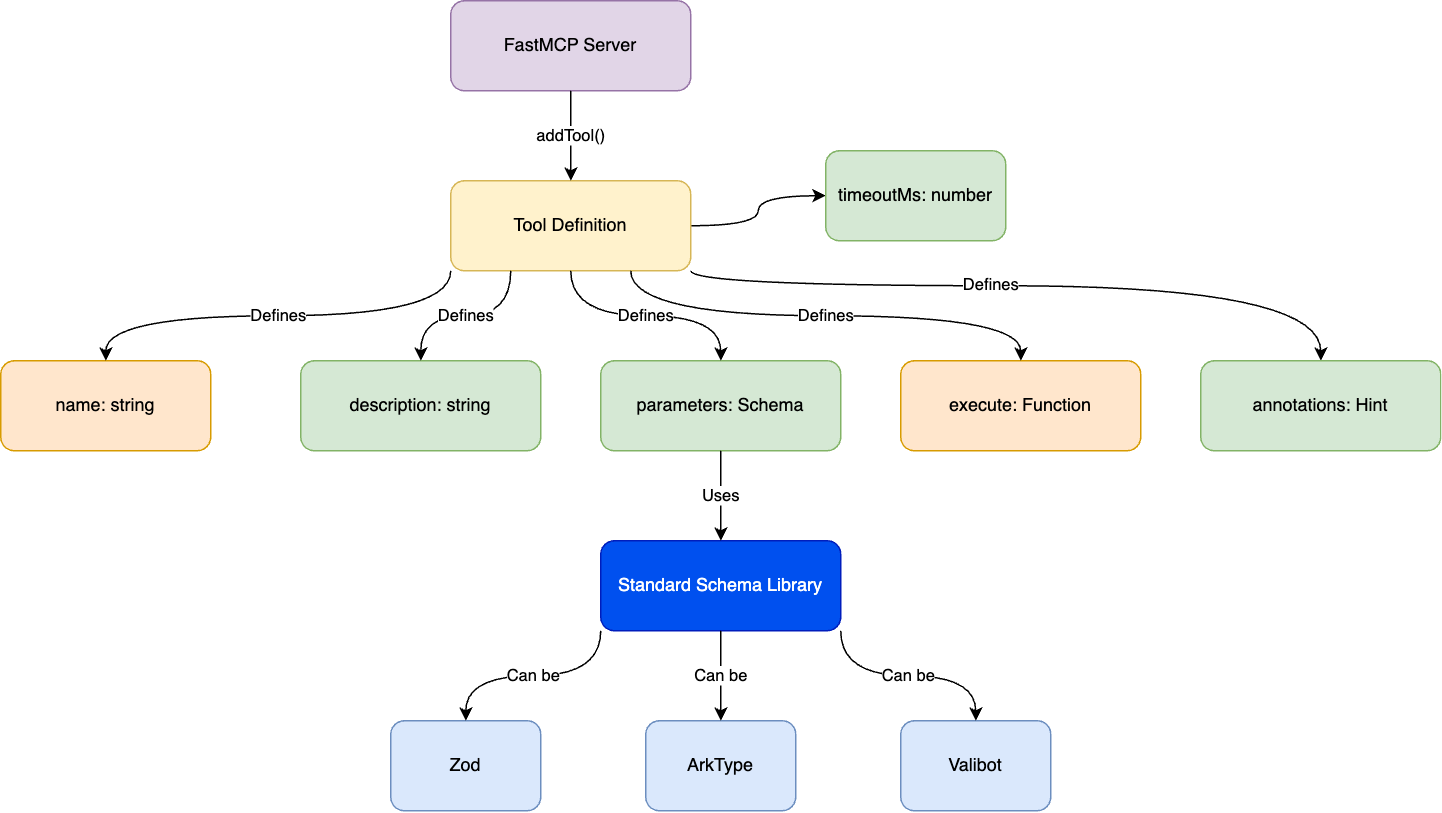

The diagram above was exported from draw.io. Its source (the exported page's mxGraphModel, read from the mxfile embedded in the PNG):
<mxGraphModel dx="1223" dy="1012" grid="1" gridSize="10" guides="1" tooltips="1" connect="1" arrows="1" fold="1" page="1" pageScale="1" pageWidth="827" pageHeight="1169" math="0" shadow="0">
  <root>
    <mxCell id="0" />
    <mxCell id="1" parent="0" />
    <mxCell id="2" value="FastMCP Server" style="rounded=1;whiteSpace=wrap;html=1;fillColor=#e1d5e7;strokeColor=#9673a6;" vertex="1" parent="1">
      <mxGeometry x="340" y="40" width="160" height="60" as="geometry" />
    </mxCell>
    <mxCell id="3" style="edgeStyle=orthogonalEdgeStyle;rounded=0;orthogonalLoop=1;jettySize=auto;html=1;exitX=1;exitY=1;exitDx=0;exitDy=0;curved=1;" edge="1" source="6" target="24" parent="1">
      <mxGeometry relative="1" as="geometry">
        <Array as="points">
          <mxPoint x="500" y="230" />
          <mxPoint x="920" y="230" />
        </Array>
      </mxGeometry>
    </mxCell>
    <mxCell id="4" value="Defines" style="edgeLabel;html=1;align=center;verticalAlign=middle;resizable=0;points=[];" vertex="1" connectable="0" parent="3">
      <mxGeometry x="-0.1263" y="1" relative="1" as="geometry">
        <mxPoint as="offset" />
      </mxGeometry>
    </mxCell>
    <mxCell id="5" style="edgeStyle=orthogonalEdgeStyle;rounded=0;orthogonalLoop=1;jettySize=auto;html=1;exitX=1;exitY=0.5;exitDx=0;exitDy=0;curved=1;" edge="1" source="6" target="25" parent="1">
      <mxGeometry relative="1" as="geometry" />
    </mxCell>
    <mxCell id="6" value="Tool Definition" style="rounded=1;whiteSpace=wrap;html=1;fillColor=#fff2cc;strokeColor=#d6b656;" vertex="1" parent="1">
      <mxGeometry x="340" y="160" width="160" height="60" as="geometry" />
    </mxCell>
    <mxCell id="7" value="name: string" style="rounded=1;whiteSpace=wrap;html=1;fillColor=#ffe6cc;strokeColor=#d79b00;" vertex="1" parent="1">
      <mxGeometry x="40" y="280" width="140" height="60" as="geometry" />
    </mxCell>
    <mxCell id="8" value="description: string" style="rounded=1;whiteSpace=wrap;html=1;fillColor=#d5e8d4;strokeColor=#82b366;" vertex="1" parent="1">
      <mxGeometry x="240" y="280" width="160" height="60" as="geometry" />
    </mxCell>
    <mxCell id="9" value="parameters: Schema" style="rounded=1;whiteSpace=wrap;html=1;fillColor=#d5e8d4;strokeColor=#82b366;" vertex="1" parent="1">
      <mxGeometry x="440" y="280" width="160" height="60" as="geometry" />
    </mxCell>
    <mxCell id="10" value="execute: Function" style="rounded=1;whiteSpace=wrap;html=1;fillColor=#ffe6cc;strokeColor=#d79b00;" vertex="1" parent="1">
      <mxGeometry x="640" y="280" width="160" height="60" as="geometry" />
    </mxCell>
    <mxCell id="11" value="Standard Schema Library" style="rounded=1;whiteSpace=wrap;html=1;fillColor=#0050ef;strokeColor=#001DBC;fontColor=#ffffff;" vertex="1" parent="1">
      <mxGeometry x="440" y="400" width="160" height="60" as="geometry" />
    </mxCell>
    <mxCell id="12" value="Zod" style="rounded=1;whiteSpace=wrap;html=1;fillColor=#dae8fc;strokeColor=#6c8ebf;" vertex="1" parent="1">
      <mxGeometry x="300" y="520" width="100" height="60" as="geometry" />
    </mxCell>
    <mxCell id="13" value="ArkType" style="rounded=1;whiteSpace=wrap;html=1;fillColor=#dae8fc;strokeColor=#6c8ebf;" vertex="1" parent="1">
      <mxGeometry x="470" y="520" width="100" height="60" as="geometry" />
    </mxCell>
    <mxCell id="14" value="Valibot" style="rounded=1;whiteSpace=wrap;html=1;fillColor=#dae8fc;strokeColor=#6c8ebf;" vertex="1" parent="1">
      <mxGeometry x="640" y="520" width="100" height="60" as="geometry" />
    </mxCell>
    <mxCell id="15" value="addTool()" style="edgeStyle=orthogonalEdgeStyle;curved=1;rounded=0;orthogonalLoop=1;jettySize=auto;html=1;exitX=0.5;exitY=1;exitDx=0;exitDy=0;entryX=0.5;entryY=0;entryDx=0;entryDy=0;" edge="1" source="2" target="6" parent="1">
      <mxGeometry relative="1" as="geometry" />
    </mxCell>
    <mxCell id="16" value="Defines" style="edgeStyle=orthogonalEdgeStyle;curved=1;rounded=0;orthogonalLoop=1;jettySize=auto;html=1;exitX=0;exitY=1;exitDx=0;exitDy=0;entryX=0.5;entryY=0;entryDx=0;entryDy=0;" edge="1" source="6" target="7" parent="1">
      <mxGeometry relative="1" as="geometry" />
    </mxCell>
    <mxCell id="17" value="Defines" style="edgeStyle=orthogonalEdgeStyle;curved=1;rounded=0;orthogonalLoop=1;jettySize=auto;html=1;exitX=0.25;exitY=1;exitDx=0;exitDy=0;entryX=0.5;entryY=0;entryDx=0;entryDy=0;" edge="1" source="6" target="8" parent="1">
      <mxGeometry relative="1" as="geometry" />
    </mxCell>
    <mxCell id="18" value="Defines" style="edgeStyle=orthogonalEdgeStyle;curved=1;rounded=0;orthogonalLoop=1;jettySize=auto;html=1;exitX=0.5;exitY=1;exitDx=0;exitDy=0;entryX=0.5;entryY=0;entryDx=0;entryDy=0;" edge="1" source="6" target="9" parent="1">
      <mxGeometry relative="1" as="geometry" />
    </mxCell>
    <mxCell id="19" value="Defines" style="edgeStyle=orthogonalEdgeStyle;curved=1;rounded=0;orthogonalLoop=1;jettySize=auto;html=1;exitX=0.75;exitY=1;exitDx=0;exitDy=0;entryX=0.5;entryY=0;entryDx=0;entryDy=0;" edge="1" source="6" target="10" parent="1">
      <mxGeometry relative="1" as="geometry" />
    </mxCell>
    <mxCell id="20" value="Uses" style="edgeStyle=orthogonalEdgeStyle;curved=1;rounded=0;orthogonalLoop=1;jettySize=auto;html=1;exitX=0.5;exitY=1;exitDx=0;exitDy=0;entryX=0.5;entryY=0;entryDx=0;entryDy=0;" edge="1" source="9" target="11" parent="1">
      <mxGeometry relative="1" as="geometry" />
    </mxCell>
    <mxCell id="21" value="Can be" style="edgeStyle=orthogonalEdgeStyle;curved=1;rounded=0;orthogonalLoop=1;jettySize=auto;html=1;exitX=0;exitY=1;exitDx=0;exitDy=0;entryX=0.5;entryY=0;entryDx=0;entryDy=0;" edge="1" source="11" target="12" parent="1">
      <mxGeometry relative="1" as="geometry" />
    </mxCell>
    <mxCell id="22" value="Can be" style="edgeStyle=orthogonalEdgeStyle;curved=1;rounded=0;orthogonalLoop=1;jettySize=auto;html=1;exitX=0.5;exitY=1;exitDx=0;exitDy=0;entryX=0.5;entryY=0;entryDx=0;entryDy=0;" edge="1" source="11" target="13" parent="1">
      <mxGeometry relative="1" as="geometry" />
    </mxCell>
    <mxCell id="23" value="Can be" style="edgeStyle=orthogonalEdgeStyle;curved=1;rounded=0;orthogonalLoop=1;jettySize=auto;html=1;exitX=1;exitY=1;exitDx=0;exitDy=0;entryX=0.5;entryY=0;entryDx=0;entryDy=0;" edge="1" source="11" target="14" parent="1">
      <mxGeometry relative="1" as="geometry" />
    </mxCell>
    <mxCell id="24" value="annotations: Hint" style="rounded=1;whiteSpace=wrap;html=1;fillColor=#d5e8d4;strokeColor=#82b366;" vertex="1" parent="1">
      <mxGeometry x="840" y="280" width="160" height="60" as="geometry" />
    </mxCell>
    <mxCell id="25" value="timeoutMs: number" style="rounded=1;whiteSpace=wrap;html=1;fillColor=#d5e8d4;strokeColor=#82b366;" vertex="1" parent="1">
      <mxGeometry x="590" y="140" width="120" height="60" as="geometry" />
    </mxCell>
  </root>
</mxGraphModel>